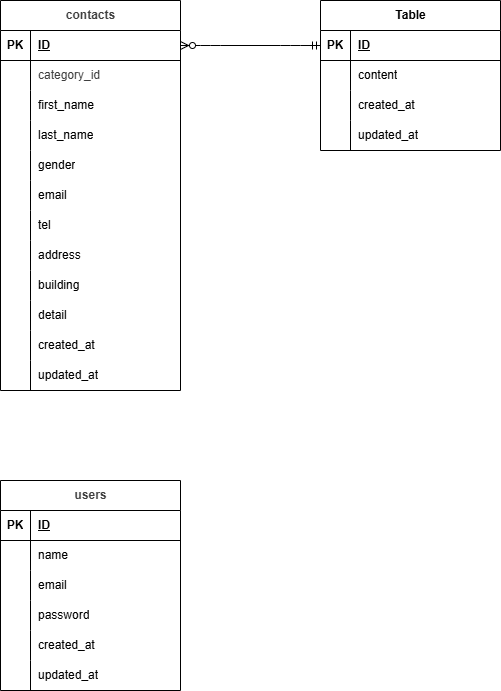

The diagram above was exported from draw.io. Its source (the exported page's mxGraphModel, read from the mxfile embedded in the PNG):
<mxGraphModel dx="966" dy="1130" grid="1" gridSize="10" guides="1" tooltips="1" connect="1" arrows="1" fold="1" page="1" pageScale="1" pageWidth="850" pageHeight="1100" math="0" shadow="0">
  <root>
    <mxCell id="0" />
    <mxCell id="1" parent="0" />
    <mxCell id="2" value="&lt;span style=&quot;color: rgb(63, 63, 63);&quot;&gt;contacts&lt;/span&gt;" style="shape=table;startSize=30;container=1;collapsible=1;childLayout=tableLayout;fixedRows=1;rowLines=0;fontStyle=1;align=center;resizeLast=1;html=1;" vertex="1" parent="1">
      <mxGeometry x="120" y="160" width="180" height="390" as="geometry" />
    </mxCell>
    <mxCell id="3" value="" style="shape=tableRow;horizontal=0;startSize=0;swimlaneHead=0;swimlaneBody=0;fillColor=none;collapsible=0;dropTarget=0;points=[[0,0.5],[1,0.5]];portConstraint=eastwest;top=0;left=0;right=0;bottom=1;" vertex="1" parent="2">
      <mxGeometry y="30" width="180" height="30" as="geometry" />
    </mxCell>
    <mxCell id="4" value="PK" style="shape=partialRectangle;connectable=0;fillColor=none;top=0;left=0;bottom=0;right=0;fontStyle=1;overflow=hidden;whiteSpace=wrap;html=1;" vertex="1" parent="3">
      <mxGeometry width="30" height="30" as="geometry">
        <mxRectangle width="30" height="30" as="alternateBounds" />
      </mxGeometry>
    </mxCell>
    <mxCell id="5" value="ID" style="shape=partialRectangle;connectable=0;fillColor=none;top=0;left=0;bottom=0;right=0;align=left;spacingLeft=6;fontStyle=5;overflow=hidden;whiteSpace=wrap;html=1;" vertex="1" parent="3">
      <mxGeometry x="30" width="150" height="30" as="geometry">
        <mxRectangle width="150" height="30" as="alternateBounds" />
      </mxGeometry>
    </mxCell>
    <mxCell id="6" value="" style="shape=tableRow;horizontal=0;startSize=0;swimlaneHead=0;swimlaneBody=0;fillColor=none;collapsible=0;dropTarget=0;points=[[0,0.5],[1,0.5]];portConstraint=eastwest;top=0;left=0;right=0;bottom=0;" vertex="1" parent="2">
      <mxGeometry y="60" width="180" height="30" as="geometry" />
    </mxCell>
    <mxCell id="7" value="" style="shape=partialRectangle;connectable=0;fillColor=none;top=0;left=0;bottom=0;right=0;editable=1;overflow=hidden;whiteSpace=wrap;html=1;" vertex="1" parent="6">
      <mxGeometry width="30" height="30" as="geometry">
        <mxRectangle width="30" height="30" as="alternateBounds" />
      </mxGeometry>
    </mxCell>
    <mxCell id="8" value="&lt;span style=&quot;color: rgb(63, 63, 63); background-color: rgb(255, 255, 255);&quot;&gt;category_id&lt;/span&gt;" style="shape=partialRectangle;connectable=0;fillColor=none;top=0;left=0;bottom=0;right=0;align=left;spacingLeft=6;overflow=hidden;whiteSpace=wrap;html=1;" vertex="1" parent="6">
      <mxGeometry x="30" width="150" height="30" as="geometry">
        <mxRectangle width="150" height="30" as="alternateBounds" />
      </mxGeometry>
    </mxCell>
    <mxCell id="9" value="" style="shape=tableRow;horizontal=0;startSize=0;swimlaneHead=0;swimlaneBody=0;fillColor=none;collapsible=0;dropTarget=0;points=[[0,0.5],[1,0.5]];portConstraint=eastwest;top=0;left=0;right=0;bottom=0;" vertex="1" parent="2">
      <mxGeometry y="90" width="180" height="30" as="geometry" />
    </mxCell>
    <mxCell id="10" value="" style="shape=partialRectangle;connectable=0;fillColor=none;top=0;left=0;bottom=0;right=0;editable=1;overflow=hidden;whiteSpace=wrap;html=1;" vertex="1" parent="9">
      <mxGeometry width="30" height="30" as="geometry">
        <mxRectangle width="30" height="30" as="alternateBounds" />
      </mxGeometry>
    </mxCell>
    <mxCell id="11" value="&lt;span style=&quot;color: rgb(0, 0, 0);&quot;&gt;first_name&lt;/span&gt;" style="shape=partialRectangle;connectable=0;fillColor=none;top=0;left=0;bottom=0;right=0;align=left;spacingLeft=6;overflow=hidden;whiteSpace=wrap;html=1;" vertex="1" parent="9">
      <mxGeometry x="30" width="150" height="30" as="geometry">
        <mxRectangle width="150" height="30" as="alternateBounds" />
      </mxGeometry>
    </mxCell>
    <mxCell id="12" value="" style="shape=tableRow;horizontal=0;startSize=0;swimlaneHead=0;swimlaneBody=0;fillColor=none;collapsible=0;dropTarget=0;points=[[0,0.5],[1,0.5]];portConstraint=eastwest;top=0;left=0;right=0;bottom=0;" vertex="1" parent="2">
      <mxGeometry y="120" width="180" height="30" as="geometry" />
    </mxCell>
    <mxCell id="13" value="" style="shape=partialRectangle;connectable=0;fillColor=none;top=0;left=0;bottom=0;right=0;editable=1;overflow=hidden;whiteSpace=wrap;html=1;" vertex="1" parent="12">
      <mxGeometry width="30" height="30" as="geometry">
        <mxRectangle width="30" height="30" as="alternateBounds" />
      </mxGeometry>
    </mxCell>
    <mxCell id="14" value="&lt;span style=&quot;color: rgb(0, 0, 0);&quot;&gt;last_name&lt;/span&gt;" style="shape=partialRectangle;connectable=0;fillColor=none;top=0;left=0;bottom=0;right=0;align=left;spacingLeft=6;overflow=hidden;whiteSpace=wrap;html=1;" vertex="1" parent="12">
      <mxGeometry x="30" width="150" height="30" as="geometry">
        <mxRectangle width="150" height="30" as="alternateBounds" />
      </mxGeometry>
    </mxCell>
    <mxCell id="31" style="shape=tableRow;horizontal=0;startSize=0;swimlaneHead=0;swimlaneBody=0;fillColor=none;collapsible=0;dropTarget=0;points=[[0,0.5],[1,0.5]];portConstraint=eastwest;top=0;left=0;right=0;bottom=0;" vertex="1" parent="2">
      <mxGeometry y="150" width="180" height="30" as="geometry" />
    </mxCell>
    <mxCell id="32" style="shape=partialRectangle;connectable=0;fillColor=none;top=0;left=0;bottom=0;right=0;editable=1;overflow=hidden;whiteSpace=wrap;html=1;" vertex="1" parent="31">
      <mxGeometry width="30" height="30" as="geometry">
        <mxRectangle width="30" height="30" as="alternateBounds" />
      </mxGeometry>
    </mxCell>
    <mxCell id="33" value="&lt;span style=&quot;color: rgb(0, 0, 0);&quot;&gt;gender&lt;/span&gt;" style="shape=partialRectangle;connectable=0;fillColor=none;top=0;left=0;bottom=0;right=0;align=left;spacingLeft=6;overflow=hidden;whiteSpace=wrap;html=1;" vertex="1" parent="31">
      <mxGeometry x="30" width="150" height="30" as="geometry">
        <mxRectangle width="150" height="30" as="alternateBounds" />
      </mxGeometry>
    </mxCell>
    <mxCell id="34" style="shape=tableRow;horizontal=0;startSize=0;swimlaneHead=0;swimlaneBody=0;fillColor=none;collapsible=0;dropTarget=0;points=[[0,0.5],[1,0.5]];portConstraint=eastwest;top=0;left=0;right=0;bottom=0;" vertex="1" parent="2">
      <mxGeometry y="180" width="180" height="30" as="geometry" />
    </mxCell>
    <mxCell id="35" style="shape=partialRectangle;connectable=0;fillColor=none;top=0;left=0;bottom=0;right=0;editable=1;overflow=hidden;whiteSpace=wrap;html=1;" vertex="1" parent="34">
      <mxGeometry width="30" height="30" as="geometry">
        <mxRectangle width="30" height="30" as="alternateBounds" />
      </mxGeometry>
    </mxCell>
    <mxCell id="36" value="&lt;span style=&quot;color: rgb(0, 0, 0);&quot;&gt;email&lt;/span&gt;" style="shape=partialRectangle;connectable=0;fillColor=none;top=0;left=0;bottom=0;right=0;align=left;spacingLeft=6;overflow=hidden;whiteSpace=wrap;html=1;" vertex="1" parent="34">
      <mxGeometry x="30" width="150" height="30" as="geometry">
        <mxRectangle width="150" height="30" as="alternateBounds" />
      </mxGeometry>
    </mxCell>
    <mxCell id="37" style="shape=tableRow;horizontal=0;startSize=0;swimlaneHead=0;swimlaneBody=0;fillColor=none;collapsible=0;dropTarget=0;points=[[0,0.5],[1,0.5]];portConstraint=eastwest;top=0;left=0;right=0;bottom=0;" vertex="1" parent="2">
      <mxGeometry y="210" width="180" height="30" as="geometry" />
    </mxCell>
    <mxCell id="38" style="shape=partialRectangle;connectable=0;fillColor=none;top=0;left=0;bottom=0;right=0;editable=1;overflow=hidden;whiteSpace=wrap;html=1;" vertex="1" parent="37">
      <mxGeometry width="30" height="30" as="geometry">
        <mxRectangle width="30" height="30" as="alternateBounds" />
      </mxGeometry>
    </mxCell>
    <mxCell id="39" value="&lt;span style=&quot;color: rgb(0, 0, 0);&quot;&gt;tel&lt;/span&gt;" style="shape=partialRectangle;connectable=0;fillColor=none;top=0;left=0;bottom=0;right=0;align=left;spacingLeft=6;overflow=hidden;whiteSpace=wrap;html=1;" vertex="1" parent="37">
      <mxGeometry x="30" width="150" height="30" as="geometry">
        <mxRectangle width="150" height="30" as="alternateBounds" />
      </mxGeometry>
    </mxCell>
    <mxCell id="40" style="shape=tableRow;horizontal=0;startSize=0;swimlaneHead=0;swimlaneBody=0;fillColor=none;collapsible=0;dropTarget=0;points=[[0,0.5],[1,0.5]];portConstraint=eastwest;top=0;left=0;right=0;bottom=0;" vertex="1" parent="2">
      <mxGeometry y="240" width="180" height="30" as="geometry" />
    </mxCell>
    <mxCell id="41" style="shape=partialRectangle;connectable=0;fillColor=none;top=0;left=0;bottom=0;right=0;editable=1;overflow=hidden;whiteSpace=wrap;html=1;" vertex="1" parent="40">
      <mxGeometry width="30" height="30" as="geometry">
        <mxRectangle width="30" height="30" as="alternateBounds" />
      </mxGeometry>
    </mxCell>
    <mxCell id="42" value="&lt;span style=&quot;color: rgb(0, 0, 0);&quot;&gt;address&lt;/span&gt;" style="shape=partialRectangle;connectable=0;fillColor=none;top=0;left=0;bottom=0;right=0;align=left;spacingLeft=6;overflow=hidden;whiteSpace=wrap;html=1;" vertex="1" parent="40">
      <mxGeometry x="30" width="150" height="30" as="geometry">
        <mxRectangle width="150" height="30" as="alternateBounds" />
      </mxGeometry>
    </mxCell>
    <mxCell id="43" style="shape=tableRow;horizontal=0;startSize=0;swimlaneHead=0;swimlaneBody=0;fillColor=none;collapsible=0;dropTarget=0;points=[[0,0.5],[1,0.5]];portConstraint=eastwest;top=0;left=0;right=0;bottom=0;" vertex="1" parent="2">
      <mxGeometry y="270" width="180" height="30" as="geometry" />
    </mxCell>
    <mxCell id="44" style="shape=partialRectangle;connectable=0;fillColor=none;top=0;left=0;bottom=0;right=0;editable=1;overflow=hidden;whiteSpace=wrap;html=1;" vertex="1" parent="43">
      <mxGeometry width="30" height="30" as="geometry">
        <mxRectangle width="30" height="30" as="alternateBounds" />
      </mxGeometry>
    </mxCell>
    <mxCell id="45" value="&lt;span style=&quot;color: rgb(0, 0, 0);&quot;&gt;building&lt;/span&gt;" style="shape=partialRectangle;connectable=0;fillColor=none;top=0;left=0;bottom=0;right=0;align=left;spacingLeft=6;overflow=hidden;whiteSpace=wrap;html=1;" vertex="1" parent="43">
      <mxGeometry x="30" width="150" height="30" as="geometry">
        <mxRectangle width="150" height="30" as="alternateBounds" />
      </mxGeometry>
    </mxCell>
    <mxCell id="46" style="shape=tableRow;horizontal=0;startSize=0;swimlaneHead=0;swimlaneBody=0;fillColor=none;collapsible=0;dropTarget=0;points=[[0,0.5],[1,0.5]];portConstraint=eastwest;top=0;left=0;right=0;bottom=0;" vertex="1" parent="2">
      <mxGeometry y="300" width="180" height="30" as="geometry" />
    </mxCell>
    <mxCell id="47" style="shape=partialRectangle;connectable=0;fillColor=none;top=0;left=0;bottom=0;right=0;editable=1;overflow=hidden;whiteSpace=wrap;html=1;" vertex="1" parent="46">
      <mxGeometry width="30" height="30" as="geometry">
        <mxRectangle width="30" height="30" as="alternateBounds" />
      </mxGeometry>
    </mxCell>
    <mxCell id="48" value="&lt;span style=&quot;color: rgb(0, 0, 0);&quot;&gt;detail&lt;/span&gt;" style="shape=partialRectangle;connectable=0;fillColor=none;top=0;left=0;bottom=0;right=0;align=left;spacingLeft=6;overflow=hidden;whiteSpace=wrap;html=1;" vertex="1" parent="46">
      <mxGeometry x="30" width="150" height="30" as="geometry">
        <mxRectangle width="150" height="30" as="alternateBounds" />
      </mxGeometry>
    </mxCell>
    <mxCell id="49" style="shape=tableRow;horizontal=0;startSize=0;swimlaneHead=0;swimlaneBody=0;fillColor=none;collapsible=0;dropTarget=0;points=[[0,0.5],[1,0.5]];portConstraint=eastwest;top=0;left=0;right=0;bottom=0;" vertex="1" parent="2">
      <mxGeometry y="330" width="180" height="30" as="geometry" />
    </mxCell>
    <mxCell id="50" style="shape=partialRectangle;connectable=0;fillColor=none;top=0;left=0;bottom=0;right=0;editable=1;overflow=hidden;whiteSpace=wrap;html=1;" vertex="1" parent="49">
      <mxGeometry width="30" height="30" as="geometry">
        <mxRectangle width="30" height="30" as="alternateBounds" />
      </mxGeometry>
    </mxCell>
    <mxCell id="51" value="&lt;span style=&quot;color: rgb(0, 0, 0);&quot;&gt;created_at&lt;/span&gt;" style="shape=partialRectangle;connectable=0;fillColor=none;top=0;left=0;bottom=0;right=0;align=left;spacingLeft=6;overflow=hidden;whiteSpace=wrap;html=1;" vertex="1" parent="49">
      <mxGeometry x="30" width="150" height="30" as="geometry">
        <mxRectangle width="150" height="30" as="alternateBounds" />
      </mxGeometry>
    </mxCell>
    <mxCell id="52" style="shape=tableRow;horizontal=0;startSize=0;swimlaneHead=0;swimlaneBody=0;fillColor=none;collapsible=0;dropTarget=0;points=[[0,0.5],[1,0.5]];portConstraint=eastwest;top=0;left=0;right=0;bottom=0;" vertex="1" parent="2">
      <mxGeometry y="360" width="180" height="30" as="geometry" />
    </mxCell>
    <mxCell id="53" style="shape=partialRectangle;connectable=0;fillColor=none;top=0;left=0;bottom=0;right=0;editable=1;overflow=hidden;whiteSpace=wrap;html=1;" vertex="1" parent="52">
      <mxGeometry width="30" height="30" as="geometry">
        <mxRectangle width="30" height="30" as="alternateBounds" />
      </mxGeometry>
    </mxCell>
    <mxCell id="54" value="&lt;span style=&quot;color: rgb(0, 0, 0);&quot;&gt;updated_at&lt;/span&gt;" style="shape=partialRectangle;connectable=0;fillColor=none;top=0;left=0;bottom=0;right=0;align=left;spacingLeft=6;overflow=hidden;whiteSpace=wrap;html=1;" vertex="1" parent="52">
      <mxGeometry x="30" width="150" height="30" as="geometry">
        <mxRectangle width="150" height="30" as="alternateBounds" />
      </mxGeometry>
    </mxCell>
    <mxCell id="15" value="Table" style="shape=table;startSize=30;container=1;collapsible=1;childLayout=tableLayout;fixedRows=1;rowLines=0;fontStyle=1;align=center;resizeLast=1;html=1;" vertex="1" parent="1">
      <mxGeometry x="440" y="160" width="180" height="150" as="geometry" />
    </mxCell>
    <mxCell id="16" value="" style="shape=tableRow;horizontal=0;startSize=0;swimlaneHead=0;swimlaneBody=0;fillColor=none;collapsible=0;dropTarget=0;points=[[0,0.5],[1,0.5]];portConstraint=eastwest;top=0;left=0;right=0;bottom=1;" vertex="1" parent="15">
      <mxGeometry y="30" width="180" height="30" as="geometry" />
    </mxCell>
    <mxCell id="17" value="PK" style="shape=partialRectangle;connectable=0;fillColor=none;top=0;left=0;bottom=0;right=0;fontStyle=1;overflow=hidden;whiteSpace=wrap;html=1;" vertex="1" parent="16">
      <mxGeometry width="30" height="30" as="geometry">
        <mxRectangle width="30" height="30" as="alternateBounds" />
      </mxGeometry>
    </mxCell>
    <mxCell id="18" value="ID" style="shape=partialRectangle;connectable=0;fillColor=none;top=0;left=0;bottom=0;right=0;align=left;spacingLeft=6;fontStyle=5;overflow=hidden;whiteSpace=wrap;html=1;" vertex="1" parent="16">
      <mxGeometry x="30" width="150" height="30" as="geometry">
        <mxRectangle width="150" height="30" as="alternateBounds" />
      </mxGeometry>
    </mxCell>
    <mxCell id="19" value="" style="shape=tableRow;horizontal=0;startSize=0;swimlaneHead=0;swimlaneBody=0;fillColor=none;collapsible=0;dropTarget=0;points=[[0,0.5],[1,0.5]];portConstraint=eastwest;top=0;left=0;right=0;bottom=0;" vertex="1" parent="15">
      <mxGeometry y="60" width="180" height="30" as="geometry" />
    </mxCell>
    <mxCell id="20" value="" style="shape=partialRectangle;connectable=0;fillColor=none;top=0;left=0;bottom=0;right=0;editable=1;overflow=hidden;whiteSpace=wrap;html=1;" vertex="1" parent="19">
      <mxGeometry width="30" height="30" as="geometry">
        <mxRectangle width="30" height="30" as="alternateBounds" />
      </mxGeometry>
    </mxCell>
    <mxCell id="21" value="&lt;span style=&quot;color: rgb(0, 0, 0);&quot;&gt;content&lt;/span&gt;" style="shape=partialRectangle;connectable=0;fillColor=none;top=0;left=0;bottom=0;right=0;align=left;spacingLeft=6;overflow=hidden;whiteSpace=wrap;html=1;" vertex="1" parent="19">
      <mxGeometry x="30" width="150" height="30" as="geometry">
        <mxRectangle width="150" height="30" as="alternateBounds" />
      </mxGeometry>
    </mxCell>
    <mxCell id="22" value="" style="shape=tableRow;horizontal=0;startSize=0;swimlaneHead=0;swimlaneBody=0;fillColor=none;collapsible=0;dropTarget=0;points=[[0,0.5],[1,0.5]];portConstraint=eastwest;top=0;left=0;right=0;bottom=0;" vertex="1" parent="15">
      <mxGeometry y="90" width="180" height="30" as="geometry" />
    </mxCell>
    <mxCell id="23" value="" style="shape=partialRectangle;connectable=0;fillColor=none;top=0;left=0;bottom=0;right=0;editable=1;overflow=hidden;whiteSpace=wrap;html=1;" vertex="1" parent="22">
      <mxGeometry width="30" height="30" as="geometry">
        <mxRectangle width="30" height="30" as="alternateBounds" />
      </mxGeometry>
    </mxCell>
    <mxCell id="24" value="&lt;span style=&quot;color: rgb(0, 0, 0);&quot;&gt;created_at&lt;/span&gt;" style="shape=partialRectangle;connectable=0;fillColor=none;top=0;left=0;bottom=0;right=0;align=left;spacingLeft=6;overflow=hidden;whiteSpace=wrap;html=1;" vertex="1" parent="22">
      <mxGeometry x="30" width="150" height="30" as="geometry">
        <mxRectangle width="150" height="30" as="alternateBounds" />
      </mxGeometry>
    </mxCell>
    <mxCell id="25" value="" style="shape=tableRow;horizontal=0;startSize=0;swimlaneHead=0;swimlaneBody=0;fillColor=none;collapsible=0;dropTarget=0;points=[[0,0.5],[1,0.5]];portConstraint=eastwest;top=0;left=0;right=0;bottom=0;" vertex="1" parent="15">
      <mxGeometry y="120" width="180" height="30" as="geometry" />
    </mxCell>
    <mxCell id="26" value="" style="shape=partialRectangle;connectable=0;fillColor=none;top=0;left=0;bottom=0;right=0;editable=1;overflow=hidden;whiteSpace=wrap;html=1;" vertex="1" parent="25">
      <mxGeometry width="30" height="30" as="geometry">
        <mxRectangle width="30" height="30" as="alternateBounds" />
      </mxGeometry>
    </mxCell>
    <mxCell id="27" value="&lt;span style=&quot;color: rgb(0, 0, 0);&quot;&gt;updated_at&lt;/span&gt;" style="shape=partialRectangle;connectable=0;fillColor=none;top=0;left=0;bottom=0;right=0;align=left;spacingLeft=6;overflow=hidden;whiteSpace=wrap;html=1;" vertex="1" parent="25">
      <mxGeometry x="30" width="150" height="30" as="geometry">
        <mxRectangle width="150" height="30" as="alternateBounds" />
      </mxGeometry>
    </mxCell>
    <mxCell id="55" value="&lt;span style=&quot;color: rgb(63, 63, 63);&quot;&gt;users&lt;/span&gt;" style="shape=table;startSize=30;container=1;collapsible=1;childLayout=tableLayout;fixedRows=1;rowLines=0;fontStyle=1;align=center;resizeLast=1;html=1;" vertex="1" parent="1">
      <mxGeometry x="120" y="640" width="180" height="210" as="geometry" />
    </mxCell>
    <mxCell id="56" value="" style="shape=tableRow;horizontal=0;startSize=0;swimlaneHead=0;swimlaneBody=0;fillColor=none;collapsible=0;dropTarget=0;points=[[0,0.5],[1,0.5]];portConstraint=eastwest;top=0;left=0;right=0;bottom=1;" vertex="1" parent="55">
      <mxGeometry y="30" width="180" height="30" as="geometry" />
    </mxCell>
    <mxCell id="57" value="PK" style="shape=partialRectangle;connectable=0;fillColor=none;top=0;left=0;bottom=0;right=0;fontStyle=1;overflow=hidden;whiteSpace=wrap;html=1;" vertex="1" parent="56">
      <mxGeometry width="30" height="30" as="geometry">
        <mxRectangle width="30" height="30" as="alternateBounds" />
      </mxGeometry>
    </mxCell>
    <mxCell id="58" value="ID" style="shape=partialRectangle;connectable=0;fillColor=none;top=0;left=0;bottom=0;right=0;align=left;spacingLeft=6;fontStyle=5;overflow=hidden;whiteSpace=wrap;html=1;" vertex="1" parent="56">
      <mxGeometry x="30" width="150" height="30" as="geometry">
        <mxRectangle width="150" height="30" as="alternateBounds" />
      </mxGeometry>
    </mxCell>
    <mxCell id="59" value="" style="shape=tableRow;horizontal=0;startSize=0;swimlaneHead=0;swimlaneBody=0;fillColor=none;collapsible=0;dropTarget=0;points=[[0,0.5],[1,0.5]];portConstraint=eastwest;top=0;left=0;right=0;bottom=0;" vertex="1" parent="55">
      <mxGeometry y="60" width="180" height="30" as="geometry" />
    </mxCell>
    <mxCell id="60" value="" style="shape=partialRectangle;connectable=0;fillColor=none;top=0;left=0;bottom=0;right=0;editable=1;overflow=hidden;whiteSpace=wrap;html=1;" vertex="1" parent="59">
      <mxGeometry width="30" height="30" as="geometry">
        <mxRectangle width="30" height="30" as="alternateBounds" />
      </mxGeometry>
    </mxCell>
    <mxCell id="61" value="&lt;span style=&quot;color: rgb(0, 0, 0);&quot;&gt;name&lt;/span&gt;" style="shape=partialRectangle;connectable=0;fillColor=none;top=0;left=0;bottom=0;right=0;align=left;spacingLeft=6;overflow=hidden;whiteSpace=wrap;html=1;" vertex="1" parent="59">
      <mxGeometry x="30" width="150" height="30" as="geometry">
        <mxRectangle width="150" height="30" as="alternateBounds" />
      </mxGeometry>
    </mxCell>
    <mxCell id="62" value="" style="shape=tableRow;horizontal=0;startSize=0;swimlaneHead=0;swimlaneBody=0;fillColor=none;collapsible=0;dropTarget=0;points=[[0,0.5],[1,0.5]];portConstraint=eastwest;top=0;left=0;right=0;bottom=0;" vertex="1" parent="55">
      <mxGeometry y="90" width="180" height="30" as="geometry" />
    </mxCell>
    <mxCell id="63" value="" style="shape=partialRectangle;connectable=0;fillColor=none;top=0;left=0;bottom=0;right=0;editable=1;overflow=hidden;whiteSpace=wrap;html=1;" vertex="1" parent="62">
      <mxGeometry width="30" height="30" as="geometry">
        <mxRectangle width="30" height="30" as="alternateBounds" />
      </mxGeometry>
    </mxCell>
    <mxCell id="64" value="&lt;span style=&quot;color: rgb(0, 0, 0);&quot;&gt;email&lt;/span&gt;" style="shape=partialRectangle;connectable=0;fillColor=none;top=0;left=0;bottom=0;right=0;align=left;spacingLeft=6;overflow=hidden;whiteSpace=wrap;html=1;" vertex="1" parent="62">
      <mxGeometry x="30" width="150" height="30" as="geometry">
        <mxRectangle width="150" height="30" as="alternateBounds" />
      </mxGeometry>
    </mxCell>
    <mxCell id="65" value="" style="shape=tableRow;horizontal=0;startSize=0;swimlaneHead=0;swimlaneBody=0;fillColor=none;collapsible=0;dropTarget=0;points=[[0,0.5],[1,0.5]];portConstraint=eastwest;top=0;left=0;right=0;bottom=0;" vertex="1" parent="55">
      <mxGeometry y="120" width="180" height="30" as="geometry" />
    </mxCell>
    <mxCell id="66" value="" style="shape=partialRectangle;connectable=0;fillColor=none;top=0;left=0;bottom=0;right=0;editable=1;overflow=hidden;whiteSpace=wrap;html=1;" vertex="1" parent="65">
      <mxGeometry width="30" height="30" as="geometry">
        <mxRectangle width="30" height="30" as="alternateBounds" />
      </mxGeometry>
    </mxCell>
    <mxCell id="67" value="&lt;span style=&quot;color: rgb(0, 0, 0);&quot;&gt;password&lt;/span&gt;" style="shape=partialRectangle;connectable=0;fillColor=none;top=0;left=0;bottom=0;right=0;align=left;spacingLeft=6;overflow=hidden;whiteSpace=wrap;html=1;" vertex="1" parent="65">
      <mxGeometry x="30" width="150" height="30" as="geometry">
        <mxRectangle width="150" height="30" as="alternateBounds" />
      </mxGeometry>
    </mxCell>
    <mxCell id="68" style="shape=tableRow;horizontal=0;startSize=0;swimlaneHead=0;swimlaneBody=0;fillColor=none;collapsible=0;dropTarget=0;points=[[0,0.5],[1,0.5]];portConstraint=eastwest;top=0;left=0;right=0;bottom=0;" vertex="1" parent="55">
      <mxGeometry y="150" width="180" height="30" as="geometry" />
    </mxCell>
    <mxCell id="69" style="shape=partialRectangle;connectable=0;fillColor=none;top=0;left=0;bottom=0;right=0;editable=1;overflow=hidden;whiteSpace=wrap;html=1;" vertex="1" parent="68">
      <mxGeometry width="30" height="30" as="geometry">
        <mxRectangle width="30" height="30" as="alternateBounds" />
      </mxGeometry>
    </mxCell>
    <mxCell id="70" value="&lt;span style=&quot;color: rgb(0, 0, 0);&quot;&gt;created_at&lt;/span&gt;" style="shape=partialRectangle;connectable=0;fillColor=none;top=0;left=0;bottom=0;right=0;align=left;spacingLeft=6;overflow=hidden;whiteSpace=wrap;html=1;" vertex="1" parent="68">
      <mxGeometry x="30" width="150" height="30" as="geometry">
        <mxRectangle width="150" height="30" as="alternateBounds" />
      </mxGeometry>
    </mxCell>
    <mxCell id="71" style="shape=tableRow;horizontal=0;startSize=0;swimlaneHead=0;swimlaneBody=0;fillColor=none;collapsible=0;dropTarget=0;points=[[0,0.5],[1,0.5]];portConstraint=eastwest;top=0;left=0;right=0;bottom=0;" vertex="1" parent="55">
      <mxGeometry y="180" width="180" height="30" as="geometry" />
    </mxCell>
    <mxCell id="72" style="shape=partialRectangle;connectable=0;fillColor=none;top=0;left=0;bottom=0;right=0;editable=1;overflow=hidden;whiteSpace=wrap;html=1;" vertex="1" parent="71">
      <mxGeometry width="30" height="30" as="geometry">
        <mxRectangle width="30" height="30" as="alternateBounds" />
      </mxGeometry>
    </mxCell>
    <mxCell id="73" value="&lt;span style=&quot;color: rgb(0, 0, 0);&quot;&gt;updated_at&lt;/span&gt;" style="shape=partialRectangle;connectable=0;fillColor=none;top=0;left=0;bottom=0;right=0;align=left;spacingLeft=6;overflow=hidden;whiteSpace=wrap;html=1;" vertex="1" parent="71">
      <mxGeometry x="30" width="150" height="30" as="geometry">
        <mxRectangle width="150" height="30" as="alternateBounds" />
      </mxGeometry>
    </mxCell>
    <mxCell id="74" value="" style="edgeStyle=entityRelationEdgeStyle;fontSize=12;html=1;endArrow=ERzeroToMany;startArrow=ERmandOne;entryX=1;entryY=0.5;entryDx=0;entryDy=0;exitX=0;exitY=0.5;exitDx=0;exitDy=0;" edge="1" parent="1" source="16" target="3">
      <mxGeometry width="100" height="100" relative="1" as="geometry">
        <mxPoint x="440" y="620" as="sourcePoint" />
        <mxPoint x="540" y="520" as="targetPoint" />
      </mxGeometry>
    </mxCell>
  </root>
</mxGraphModel>